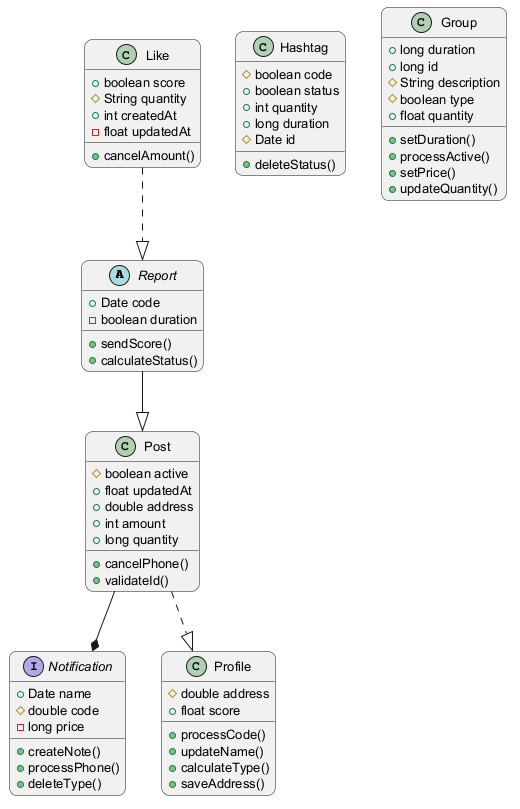

The diagram above was rendered by PlantUML. Its source (embedded in the PNG):
@startuml
skinparam backgroundColor #FFFFFF
skinparam roundCorner 15
skinparam defaultFontSize 13
abstract class Report {
  +Date code
  -boolean duration
  +sendScore()
  +calculateStatus()
}
class Like {
  +boolean score
  #String quantity
  +int createdAt
  -float updatedAt
  +cancelAmount()
}
interface Notification {
  +Date name
  #double code
  -long price
  +createNote()
  +processPhone()
  +deleteType()
}
class Hashtag {
  #boolean code
  +boolean status
  +int quantity
  +long duration
  #Date id
  +deleteStatus()
}
class Post {
  #boolean active
  +float updatedAt
  +double address
  +int amount
  +long quantity
  +cancelPhone()
  +validateId()
}
class Group {
  +long duration
  +long id
  #String description
  #boolean type
  +float quantity
  +setDuration()
  +processActive()
  +setPrice()
  +updateQuantity()
}
class Profile {
  #double address
  +float score
  +processCode()
  +updateName()
  +calculateType()
  +saveAddress()
}
Post ..|> Profile
Post --* Notification
Report --|> Post
Like ..|> Report
@enduml